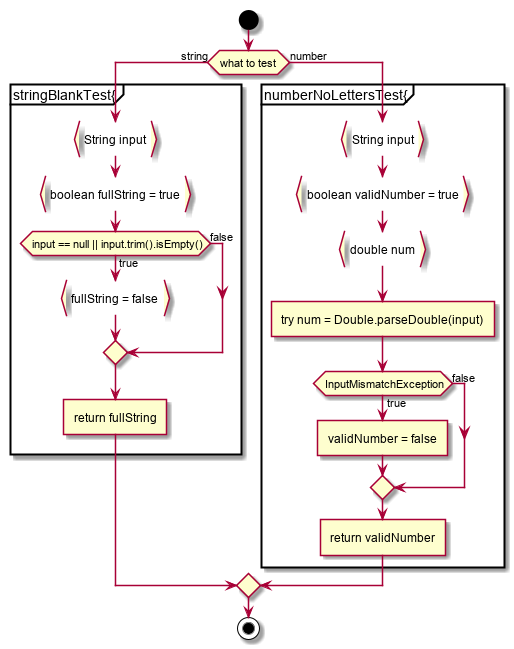

The diagram above was rendered by PlantUML. Its source (embedded in the PNG):
@startuml

start

    if(what to test) then (string)

        partition stringBlankTest{
            
            :String input}
            :boolean fullString = true}

            if(input == null || input.trim().isEmpty()) then (true)

                :fullString = false}

            else (false)

            endif

            :return fullString]
        }

    else(number)

        partition numberNoLettersTest{
            
            :String input}
            :boolean validNumber = true}
            :double num}

            :try num = Double.parseDouble(input)]
            if(InputMismatchException) then (true)
                :validNumber = false]
            else(false)
                
            endif

            :return validNumber]
        }

    endif

stop
@enduml